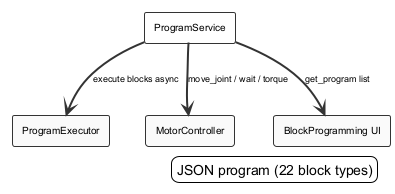

The diagram above was rendered by PlantUML. Its source (embedded in the PNG):
@startuml program_service_diagram
!theme plain
skinparam backgroundColor #FFFFFF
skinparam componentStyle rectangle
skinparam shadowing false
skinparam defaultFontName Arial
skinparam defaultFontSize 9
skinparam rectangleBorderColor #333333
skinparam rectangleFontColor #000000
skinparam rectangleFontSize 10
skinparam arrowColor #333333
skinparam arrowThickness 2
skinparam packageBorderColor #333333
skinparam packageFontColor #333333
rectangle "ProgramService" as MAIN #FFFFFF
rectangle "ProgramExecutor" as ProgramExecutor_0 #FAFAFA
MAIN --> ProgramExecutor_0 : "execute blocks async"
rectangle "MotorController" as MotorController_1 #FAFAFA
MAIN --> MotorController_1 : "move_joint / wait / torque"
rectangle "BlockProgramming UI" as BlockProgramming_UI_2 #FAFAFA
MAIN --> BlockProgramming_UI_2 : "get_program list"
legend right
  JSON program (22 block types)
end legend
@enduml